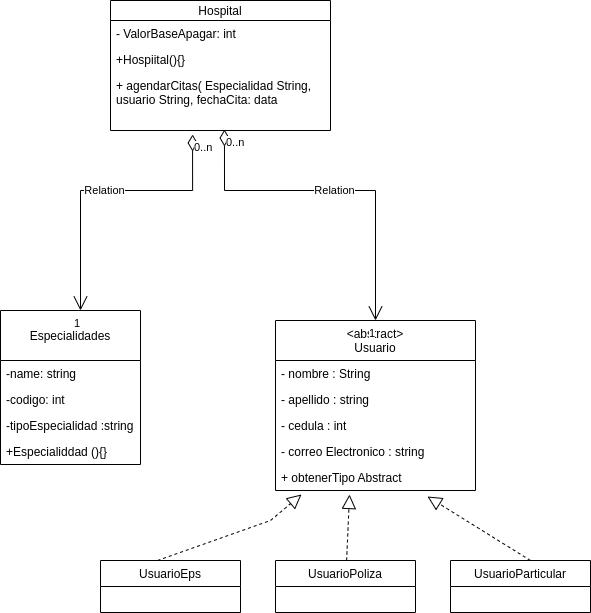

The diagram above was exported from draw.io. Its source (the exported page's mxGraphModel, read from the mxfile embedded in the PNG):
<mxGraphModel dx="1354" dy="561" grid="1" gridSize="10" guides="1" tooltips="1" connect="1" arrows="1" fold="1" page="1" pageScale="1" pageWidth="850" pageHeight="1100" math="0" shadow="0">
  <root>
    <mxCell id="0" />
    <mxCell id="1" parent="0" />
    <mxCell id="8kb-_zNayReiRqabRFge-28" value="&lt;abstract&gt;&#10;Usuario" style="swimlane;fontStyle=0;childLayout=stackLayout;horizontal=1;startSize=40;fillColor=none;horizontalStack=0;resizeParent=1;resizeParentMax=0;resizeLast=0;collapsible=1;marginBottom=0;" parent="1" vertex="1">
      <mxGeometry x="355" y="740" width="200" height="170" as="geometry" />
    </mxCell>
    <mxCell id="8kb-_zNayReiRqabRFge-29" value="- nombre : String" style="text;strokeColor=none;fillColor=none;align=left;verticalAlign=top;spacingLeft=4;spacingRight=4;overflow=hidden;rotatable=0;points=[[0,0.5],[1,0.5]];portConstraint=eastwest;" parent="8kb-_zNayReiRqabRFge-28" vertex="1">
      <mxGeometry y="40" width="200" height="26" as="geometry" />
    </mxCell>
    <mxCell id="8kb-_zNayReiRqabRFge-30" value="- apellido : string" style="text;strokeColor=none;fillColor=none;align=left;verticalAlign=top;spacingLeft=4;spacingRight=4;overflow=hidden;rotatable=0;points=[[0,0.5],[1,0.5]];portConstraint=eastwest;" parent="8kb-_zNayReiRqabRFge-28" vertex="1">
      <mxGeometry y="66" width="200" height="26" as="geometry" />
    </mxCell>
    <mxCell id="8kb-_zNayReiRqabRFge-31" value="- cedula : int" style="text;strokeColor=none;fillColor=none;align=left;verticalAlign=top;spacingLeft=4;spacingRight=4;overflow=hidden;rotatable=0;points=[[0,0.5],[1,0.5]];portConstraint=eastwest;" parent="8kb-_zNayReiRqabRFge-28" vertex="1">
      <mxGeometry y="92" width="200" height="26" as="geometry" />
    </mxCell>
    <mxCell id="8kb-_zNayReiRqabRFge-32" value="- correo Electronico : string " style="text;strokeColor=none;fillColor=none;align=left;verticalAlign=top;spacingLeft=4;spacingRight=4;overflow=hidden;rotatable=0;points=[[0,0.5],[1,0.5]];portConstraint=eastwest;" parent="8kb-_zNayReiRqabRFge-28" vertex="1">
      <mxGeometry y="118" width="200" height="26" as="geometry" />
    </mxCell>
    <mxCell id="8kb-_zNayReiRqabRFge-33" value="+ obtenerTipo Abstract" style="text;strokeColor=none;fillColor=none;align=left;verticalAlign=top;spacingLeft=4;spacingRight=4;overflow=hidden;rotatable=0;points=[[0,0.5],[1,0.5]];portConstraint=eastwest;" parent="8kb-_zNayReiRqabRFge-28" vertex="1">
      <mxGeometry y="144" width="200" height="26" as="geometry" />
    </mxCell>
    <mxCell id="8kb-_zNayReiRqabRFge-34" value="UsuarioEps" style="swimlane;fontStyle=0;childLayout=stackLayout;horizontal=1;startSize=26;fillColor=none;horizontalStack=0;resizeParent=1;resizeParentMax=0;resizeLast=0;collapsible=1;marginBottom=0;" parent="1" vertex="1">
      <mxGeometry x="180" y="980" width="140" height="52" as="geometry" />
    </mxCell>
    <mxCell id="8kb-_zNayReiRqabRFge-35" value="UsuarioPoliza" style="swimlane;fontStyle=0;childLayout=stackLayout;horizontal=1;startSize=26;fillColor=none;horizontalStack=0;resizeParent=1;resizeParentMax=0;resizeLast=0;collapsible=1;marginBottom=0;" parent="1" vertex="1">
      <mxGeometry x="355" y="980" width="140" height="52" as="geometry" />
    </mxCell>
    <mxCell id="8kb-_zNayReiRqabRFge-36" value="UsuarioParticular" style="swimlane;fontStyle=0;childLayout=stackLayout;horizontal=1;startSize=26;fillColor=none;horizontalStack=0;resizeParent=1;resizeParentMax=0;resizeLast=0;collapsible=1;marginBottom=0;" parent="1" vertex="1">
      <mxGeometry x="530" y="980" width="140" height="52" as="geometry" />
    </mxCell>
    <mxCell id="8kb-_zNayReiRqabRFge-37" value="" style="endArrow=block;dashed=1;endFill=0;endSize=12;html=1;rounded=0;entryX=0.76;entryY=1.231;entryDx=0;entryDy=0;entryPerimeter=0;" parent="8kb-_zNayReiRqabRFge-36" target="8kb-_zNayReiRqabRFge-33" edge="1">
      <mxGeometry width="160" relative="1" as="geometry">
        <mxPoint x="80" as="sourcePoint" />
        <mxPoint x="240" as="targetPoint" />
      </mxGeometry>
    </mxCell>
    <mxCell id="8kb-_zNayReiRqabRFge-38" value="" style="endArrow=block;dashed=1;endFill=0;endSize=12;html=1;rounded=0;exitX=0.407;exitY=0;exitDx=0;exitDy=0;exitPerimeter=0;entryX=0.13;entryY=1.154;entryDx=0;entryDy=0;entryPerimeter=0;" parent="1" source="8kb-_zNayReiRqabRFge-34" target="8kb-_zNayReiRqabRFge-33" edge="1">
      <mxGeometry width="160" relative="1" as="geometry">
        <mxPoint x="250" y="560" as="sourcePoint" />
        <mxPoint x="410" y="560" as="targetPoint" />
        <Array as="points">
          <mxPoint x="350" y="940" />
        </Array>
      </mxGeometry>
    </mxCell>
    <mxCell id="8kb-_zNayReiRqabRFge-39" value="" style="endArrow=block;dashed=1;endFill=0;endSize=12;html=1;rounded=0;entryX=0.37;entryY=1.154;entryDx=0;entryDy=0;entryPerimeter=0;" parent="1" source="8kb-_zNayReiRqabRFge-35" target="8kb-_zNayReiRqabRFge-33" edge="1">
      <mxGeometry width="160" relative="1" as="geometry">
        <mxPoint x="250" y="560" as="sourcePoint" />
        <mxPoint x="410" y="560" as="targetPoint" />
      </mxGeometry>
    </mxCell>
    <mxCell id="8kb-_zNayReiRqabRFge-40" value="Hospital" style="swimlane;fontStyle=0;childLayout=stackLayout;horizontal=1;startSize=20;fillColor=none;horizontalStack=0;resizeParent=1;resizeParentMax=0;resizeLast=0;collapsible=1;marginBottom=0;" parent="1" vertex="1">
      <mxGeometry x="190" y="420" width="220" height="130" as="geometry" />
    </mxCell>
    <mxCell id="8kb-_zNayReiRqabRFge-41" value="- ValorBaseApagar: int" style="text;strokeColor=none;fillColor=none;align=left;verticalAlign=top;spacingLeft=4;spacingRight=4;overflow=hidden;rotatable=0;points=[[0,0.5],[1,0.5]];portConstraint=eastwest;" parent="8kb-_zNayReiRqabRFge-40" vertex="1">
      <mxGeometry y="20" width="220" height="26" as="geometry" />
    </mxCell>
    <mxCell id="8kb-_zNayReiRqabRFge-42" value="+Hospiital(){}&#10;" style="text;strokeColor=none;fillColor=none;align=left;verticalAlign=top;spacingLeft=4;spacingRight=4;overflow=hidden;rotatable=0;points=[[0,0.5],[1,0.5]];portConstraint=eastwest;" parent="8kb-_zNayReiRqabRFge-40" vertex="1">
      <mxGeometry y="46" width="220" height="26" as="geometry" />
    </mxCell>
    <mxCell id="8kb-_zNayReiRqabRFge-43" value="+ agendarCitas( Especialidad String, &#10;usuario String, fechaCita: data" style="text;strokeColor=none;fillColor=none;align=left;verticalAlign=top;spacingLeft=4;spacingRight=4;overflow=hidden;rotatable=0;points=[[0,0.5],[1,0.5]];portConstraint=eastwest;" parent="8kb-_zNayReiRqabRFge-40" vertex="1">
      <mxGeometry y="72" width="220" height="58" as="geometry" />
    </mxCell>
    <mxCell id="8kb-_zNayReiRqabRFge-44" value="Especialidades" style="swimlane;fontStyle=0;childLayout=stackLayout;horizontal=1;startSize=50;fillColor=none;horizontalStack=0;resizeParent=1;resizeParentMax=0;resizeLast=0;collapsible=1;marginBottom=0;" parent="1" vertex="1">
      <mxGeometry x="80" y="730" width="140" height="154" as="geometry" />
    </mxCell>
    <mxCell id="8kb-_zNayReiRqabRFge-45" value="-name: string" style="text;strokeColor=none;fillColor=none;align=left;verticalAlign=top;spacingLeft=4;spacingRight=4;overflow=hidden;rotatable=0;points=[[0,0.5],[1,0.5]];portConstraint=eastwest;" parent="8kb-_zNayReiRqabRFge-44" vertex="1">
      <mxGeometry y="50" width="140" height="26" as="geometry" />
    </mxCell>
    <mxCell id="8kb-_zNayReiRqabRFge-46" value="-codigo: int" style="text;strokeColor=none;fillColor=none;align=left;verticalAlign=top;spacingLeft=4;spacingRight=4;overflow=hidden;rotatable=0;points=[[0,0.5],[1,0.5]];portConstraint=eastwest;" parent="8kb-_zNayReiRqabRFge-44" vertex="1">
      <mxGeometry y="76" width="140" height="26" as="geometry" />
    </mxCell>
    <mxCell id="8kb-_zNayReiRqabRFge-47" value="-tipoEspecialidad :string" style="text;strokeColor=none;fillColor=none;align=left;verticalAlign=top;spacingLeft=4;spacingRight=4;overflow=hidden;rotatable=0;points=[[0,0.5],[1,0.5]];portConstraint=eastwest;" parent="8kb-_zNayReiRqabRFge-44" vertex="1">
      <mxGeometry y="102" width="140" height="26" as="geometry" />
    </mxCell>
    <mxCell id="8kb-_zNayReiRqabRFge-48" value="+Especialiddad (){}" style="text;strokeColor=none;fillColor=none;align=left;verticalAlign=top;spacingLeft=4;spacingRight=4;overflow=hidden;rotatable=0;points=[[0,0.5],[1,0.5]];portConstraint=eastwest;" parent="8kb-_zNayReiRqabRFge-44" vertex="1">
      <mxGeometry y="128" width="140" height="26" as="geometry" />
    </mxCell>
    <mxCell id="8kb-_zNayReiRqabRFge-49" value="Relation" style="endArrow=open;html=1;endSize=12;startArrow=diamondThin;startSize=14;startFill=0;edgeStyle=orthogonalEdgeStyle;rounded=0;exitX=0.518;exitY=0.983;exitDx=0;exitDy=0;exitPerimeter=0;" parent="1" source="8kb-_zNayReiRqabRFge-43" target="8kb-_zNayReiRqabRFge-28" edge="1">
      <mxGeometry relative="1" as="geometry">
        <mxPoint x="540" y="680" as="sourcePoint" />
        <mxPoint x="700" y="680" as="targetPoint" />
        <Array as="points">
          <mxPoint x="304" y="610" />
          <mxPoint x="455" y="610" />
        </Array>
      </mxGeometry>
    </mxCell>
    <mxCell id="8kb-_zNayReiRqabRFge-50" value="0..n" style="edgeLabel;resizable=0;html=1;align=left;verticalAlign=top;" parent="8kb-_zNayReiRqabRFge-49" connectable="0" vertex="1">
      <mxGeometry x="-1" relative="1" as="geometry" />
    </mxCell>
    <mxCell id="8kb-_zNayReiRqabRFge-51" value="1" style="edgeLabel;resizable=0;html=1;align=right;verticalAlign=top;" parent="8kb-_zNayReiRqabRFge-49" connectable="0" vertex="1">
      <mxGeometry x="1" relative="1" as="geometry" />
    </mxCell>
    <mxCell id="8kb-_zNayReiRqabRFge-52" value="Relation" style="endArrow=open;html=1;endSize=12;startArrow=diamondThin;startSize=14;startFill=0;edgeStyle=orthogonalEdgeStyle;rounded=0;exitX=0.373;exitY=1.069;exitDx=0;exitDy=0;exitPerimeter=0;" parent="1" source="8kb-_zNayReiRqabRFge-43" target="8kb-_zNayReiRqabRFge-44" edge="1">
      <mxGeometry relative="1" as="geometry">
        <mxPoint x="540" y="680" as="sourcePoint" />
        <mxPoint x="700" y="680" as="targetPoint" />
        <Array as="points">
          <mxPoint x="272" y="610" />
          <mxPoint x="160" y="610" />
        </Array>
      </mxGeometry>
    </mxCell>
    <mxCell id="8kb-_zNayReiRqabRFge-53" value="0..n" style="edgeLabel;resizable=0;html=1;align=left;verticalAlign=top;" parent="8kb-_zNayReiRqabRFge-52" connectable="0" vertex="1">
      <mxGeometry x="-1" relative="1" as="geometry" />
    </mxCell>
    <mxCell id="8kb-_zNayReiRqabRFge-54" value="1" style="edgeLabel;resizable=0;html=1;align=right;verticalAlign=top;" parent="8kb-_zNayReiRqabRFge-52" connectable="0" vertex="1">
      <mxGeometry x="1" relative="1" as="geometry" />
    </mxCell>
  </root>
</mxGraphModel>